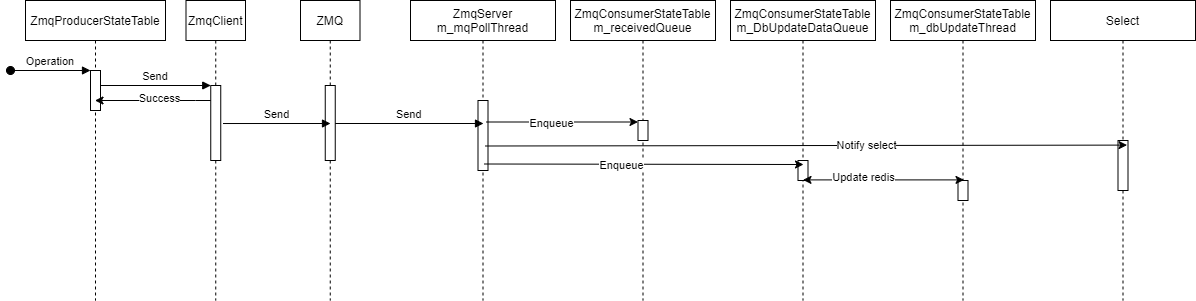

The diagram above was exported from draw.io. Its source (the exported page's mxGraphModel, read from the mxfile embedded in the PNG):
<mxGraphModel dx="2009" dy="545" grid="1" gridSize="10" guides="1" tooltips="1" connect="1" arrows="1" fold="1" page="1" pageScale="1" pageWidth="850" pageHeight="1100" math="0" shadow="0">
  <root>
    <mxCell id="0" />
    <mxCell id="1" parent="0" />
    <mxCell id="3nuBFxr9cyL0pnOWT2aG-1" value="ZmqProducerStateTable" style="shape=umlLifeline;perimeter=lifelinePerimeter;container=1;collapsible=0;recursiveResize=0;rounded=0;shadow=0;strokeWidth=1;" parent="1" vertex="1">
      <mxGeometry x="-25" y="80" width="140" height="300" as="geometry" />
    </mxCell>
    <mxCell id="3nuBFxr9cyL0pnOWT2aG-2" value="" style="points=[];perimeter=orthogonalPerimeter;rounded=0;shadow=0;strokeWidth=1;" parent="3nuBFxr9cyL0pnOWT2aG-1" vertex="1">
      <mxGeometry x="65" y="70" width="10" height="40" as="geometry" />
    </mxCell>
    <mxCell id="3nuBFxr9cyL0pnOWT2aG-3" value="Operation" style="verticalAlign=bottom;startArrow=oval;endArrow=block;startSize=8;shadow=0;strokeWidth=1;" parent="3nuBFxr9cyL0pnOWT2aG-1" target="3nuBFxr9cyL0pnOWT2aG-2" edge="1">
      <mxGeometry relative="1" as="geometry">
        <mxPoint x="-15" y="70" as="sourcePoint" />
      </mxGeometry>
    </mxCell>
    <mxCell id="3nuBFxr9cyL0pnOWT2aG-5" value="ZmqClient" style="shape=umlLifeline;perimeter=lifelinePerimeter;container=1;collapsible=0;recursiveResize=0;rounded=0;shadow=0;strokeWidth=1;" parent="1" vertex="1">
      <mxGeometry x="135.5" y="80" width="59.5" height="300" as="geometry" />
    </mxCell>
    <mxCell id="3nuBFxr9cyL0pnOWT2aG-6" value="" style="points=[];perimeter=orthogonalPerimeter;rounded=0;shadow=0;strokeWidth=1;" parent="3nuBFxr9cyL0pnOWT2aG-5" vertex="1">
      <mxGeometry x="24.75" y="85" width="10" height="75" as="geometry" />
    </mxCell>
    <mxCell id="3nuBFxr9cyL0pnOWT2aG-8" value="Send" style="verticalAlign=bottom;endArrow=block;entryX=0;entryY=0;shadow=0;strokeWidth=1;" parent="1" source="3nuBFxr9cyL0pnOWT2aG-2" target="3nuBFxr9cyL0pnOWT2aG-6" edge="1">
      <mxGeometry relative="1" as="geometry">
        <mxPoint x="130" y="160" as="sourcePoint" />
      </mxGeometry>
    </mxCell>
    <mxCell id="zrFONpdG2O45QaD3OycP-1" value="ZmqServer&#10;m_mqPollThread" style="shape=umlLifeline;perimeter=lifelinePerimeter;container=1;collapsible=0;recursiveResize=0;rounded=0;shadow=0;strokeWidth=1;" parent="1" vertex="1">
      <mxGeometry x="360" y="80" width="145" height="300" as="geometry" />
    </mxCell>
    <mxCell id="zrFONpdG2O45QaD3OycP-2" value="" style="points=[];perimeter=orthogonalPerimeter;rounded=0;shadow=0;strokeWidth=1;" parent="zrFONpdG2O45QaD3OycP-1" vertex="1">
      <mxGeometry x="67.5" y="100" width="10" height="70" as="geometry" />
    </mxCell>
    <mxCell id="zrFONpdG2O45QaD3OycP-5" value="" style="endArrow=classic;html=1;rounded=0;" parent="1" source="3nuBFxr9cyL0pnOWT2aG-6" target="3nuBFxr9cyL0pnOWT2aG-1" edge="1">
      <mxGeometry width="50" height="50" relative="1" as="geometry">
        <mxPoint x="255" y="320" as="sourcePoint" />
        <mxPoint x="315" y="270" as="targetPoint" />
        <Array as="points">
          <mxPoint x="145" y="180" />
        </Array>
      </mxGeometry>
    </mxCell>
    <mxCell id="zrFONpdG2O45QaD3OycP-6" value="Success" style="edgeLabel;html=1;align=center;verticalAlign=middle;resizable=0;points=[];" parent="zrFONpdG2O45QaD3OycP-5" vertex="1" connectable="0">
      <mxGeometry x="-0.0817" y="-3" relative="1" as="geometry">
        <mxPoint x="1" as="offset" />
      </mxGeometry>
    </mxCell>
    <mxCell id="zrFONpdG2O45QaD3OycP-8" value="ZmqConsumerStateTable&#10;m_receivedQueue" style="shape=umlLifeline;perimeter=lifelinePerimeter;container=1;collapsible=0;recursiveResize=0;rounded=0;shadow=0;strokeWidth=1;" parent="1" vertex="1">
      <mxGeometry x="520" y="80" width="145" height="300" as="geometry" />
    </mxCell>
    <mxCell id="zrFONpdG2O45QaD3OycP-9" value="" style="points=[];perimeter=orthogonalPerimeter;rounded=0;shadow=0;strokeWidth=1;" parent="zrFONpdG2O45QaD3OycP-8" vertex="1">
      <mxGeometry x="67.5" y="120" width="10" height="20" as="geometry" />
    </mxCell>
    <mxCell id="zrFONpdG2O45QaD3OycP-10" value="ZmqConsumerStateTable&#10;m_DbUpdateDataQueue" style="shape=umlLifeline;perimeter=lifelinePerimeter;container=1;collapsible=0;recursiveResize=0;rounded=0;shadow=0;strokeWidth=1;" parent="1" vertex="1">
      <mxGeometry x="680" y="80" width="145" height="300" as="geometry" />
    </mxCell>
    <mxCell id="zrFONpdG2O45QaD3OycP-11" value="" style="points=[];perimeter=orthogonalPerimeter;rounded=0;shadow=0;strokeWidth=1;" parent="zrFONpdG2O45QaD3OycP-10" vertex="1">
      <mxGeometry x="67.5" y="160" width="10" height="20" as="geometry" />
    </mxCell>
    <mxCell id="zrFONpdG2O45QaD3OycP-12" value="ZmqConsumerStateTable&#10;m_dbUpdateThread" style="shape=umlLifeline;perimeter=lifelinePerimeter;container=1;collapsible=0;recursiveResize=0;rounded=0;shadow=0;strokeWidth=1;" parent="1" vertex="1">
      <mxGeometry x="840" y="80" width="145" height="300" as="geometry" />
    </mxCell>
    <mxCell id="zrFONpdG2O45QaD3OycP-13" value="" style="points=[];perimeter=orthogonalPerimeter;rounded=0;shadow=0;strokeWidth=1;" parent="zrFONpdG2O45QaD3OycP-12" vertex="1">
      <mxGeometry x="67.5" y="180" width="10" height="20" as="geometry" />
    </mxCell>
    <mxCell id="zrFONpdG2O45QaD3OycP-14" value="Select" style="shape=umlLifeline;perimeter=lifelinePerimeter;container=1;collapsible=0;recursiveResize=0;rounded=0;shadow=0;strokeWidth=1;" parent="1" vertex="1">
      <mxGeometry x="1000" y="80" width="145" height="300" as="geometry" />
    </mxCell>
    <mxCell id="zrFONpdG2O45QaD3OycP-15" value="" style="points=[];perimeter=orthogonalPerimeter;rounded=0;shadow=0;strokeWidth=1;" parent="zrFONpdG2O45QaD3OycP-14" vertex="1">
      <mxGeometry x="67.5" y="140" width="10" height="50" as="geometry" />
    </mxCell>
    <mxCell id="zrFONpdG2O45QaD3OycP-16" value="" style="endArrow=classic;html=1;rounded=0;exitX=0.521;exitY=0.405;exitDx=0;exitDy=0;exitPerimeter=0;" parent="1" source="zrFONpdG2O45QaD3OycP-1" target="zrFONpdG2O45QaD3OycP-9" edge="1">
      <mxGeometry width="50" height="50" relative="1" as="geometry">
        <mxPoint x="470" y="490" as="sourcePoint" />
        <mxPoint x="520" y="440" as="targetPoint" />
      </mxGeometry>
    </mxCell>
    <mxCell id="zrFONpdG2O45QaD3OycP-17" value="Enqueue" style="edgeLabel;html=1;align=center;verticalAlign=middle;resizable=0;points=[];" parent="zrFONpdG2O45QaD3OycP-16" vertex="1" connectable="0">
      <mxGeometry x="-0.1451" y="-1" relative="1" as="geometry">
        <mxPoint as="offset" />
      </mxGeometry>
    </mxCell>
    <mxCell id="zrFONpdG2O45QaD3OycP-18" value="" style="endArrow=classic;html=1;rounded=0;exitX=0.507;exitY=0.545;exitDx=0;exitDy=0;exitPerimeter=0;" parent="1" source="zrFONpdG2O45QaD3OycP-1" edge="1">
      <mxGeometry width="50" height="50" relative="1" as="geometry">
        <mxPoint x="445.5450000000001" y="211.5" as="sourcePoint" />
        <mxPoint x="753" y="244" as="targetPoint" />
      </mxGeometry>
    </mxCell>
    <mxCell id="zrFONpdG2O45QaD3OycP-19" value="Enqueue" style="edgeLabel;html=1;align=center;verticalAlign=middle;resizable=0;points=[];" parent="zrFONpdG2O45QaD3OycP-18" vertex="1" connectable="0">
      <mxGeometry x="-0.1451" y="-1" relative="1" as="geometry">
        <mxPoint as="offset" />
      </mxGeometry>
    </mxCell>
    <mxCell id="zrFONpdG2O45QaD3OycP-20" value="" style="endArrow=classic;startArrow=classic;html=1;rounded=0;exitX=0.5;exitY=0.598;exitDx=0;exitDy=0;exitPerimeter=0;entryX=0.507;entryY=0.598;entryDx=0;entryDy=0;entryPerimeter=0;" parent="1" source="zrFONpdG2O45QaD3OycP-10" target="zrFONpdG2O45QaD3OycP-12" edge="1">
      <mxGeometry width="50" height="50" relative="1" as="geometry">
        <mxPoint x="810" y="270" as="sourcePoint" />
        <mxPoint x="913" y="246" as="targetPoint" />
        <Array as="points" />
      </mxGeometry>
    </mxCell>
    <mxCell id="zrFONpdG2O45QaD3OycP-21" value="Update redis" style="edgeLabel;html=1;align=center;verticalAlign=middle;resizable=0;points=[];" parent="zrFONpdG2O45QaD3OycP-20" vertex="1" connectable="0">
      <mxGeometry x="-0.2534" y="3" relative="1" as="geometry">
        <mxPoint as="offset" />
      </mxGeometry>
    </mxCell>
    <mxCell id="zrFONpdG2O45QaD3OycP-22" value="" style="endArrow=classic;html=1;rounded=0;exitX=0.514;exitY=0.485;exitDx=0;exitDy=0;exitPerimeter=0;entryX=0.528;entryY=0.482;entryDx=0;entryDy=0;entryPerimeter=0;" parent="1" source="zrFONpdG2O45QaD3OycP-1" target="zrFONpdG2O45QaD3OycP-14" edge="1">
      <mxGeometry width="50" height="50" relative="1" as="geometry">
        <mxPoint x="490" y="360" as="sourcePoint" />
        <mxPoint x="540" y="310" as="targetPoint" />
      </mxGeometry>
    </mxCell>
    <mxCell id="zrFONpdG2O45QaD3OycP-23" value="Notify select" style="edgeLabel;html=1;align=center;verticalAlign=middle;resizable=0;points=[];" parent="zrFONpdG2O45QaD3OycP-22" vertex="1" connectable="0">
      <mxGeometry x="0.1868" relative="1" as="geometry">
        <mxPoint as="offset" />
      </mxGeometry>
    </mxCell>
    <mxCell id="5FwXij8GuegyG9tMClVg-1" value="ZMQ" style="shape=umlLifeline;perimeter=lifelinePerimeter;container=1;collapsible=0;recursiveResize=0;rounded=0;shadow=0;strokeWidth=1;" vertex="1" parent="1">
      <mxGeometry x="250" y="80" width="59.5" height="300" as="geometry" />
    </mxCell>
    <mxCell id="5FwXij8GuegyG9tMClVg-2" value="" style="points=[];perimeter=orthogonalPerimeter;rounded=0;shadow=0;strokeWidth=1;" vertex="1" parent="5FwXij8GuegyG9tMClVg-1">
      <mxGeometry x="24.75" y="85" width="10" height="75" as="geometry" />
    </mxCell>
    <mxCell id="5FwXij8GuegyG9tMClVg-3" value="Send" style="verticalAlign=bottom;endArrow=block;shadow=0;strokeWidth=1;exitX=1.225;exitY=0.507;exitDx=0;exitDy=0;exitPerimeter=0;" edge="1" parent="1" source="3nuBFxr9cyL0pnOWT2aG-6">
      <mxGeometry relative="1" as="geometry">
        <mxPoint x="170" y="200" as="sourcePoint" />
        <mxPoint x="280" y="203" as="targetPoint" />
      </mxGeometry>
    </mxCell>
    <mxCell id="5FwXij8GuegyG9tMClVg-5" value="Send" style="verticalAlign=bottom;endArrow=block;shadow=0;strokeWidth=1;" edge="1" parent="1" source="5FwXij8GuegyG9tMClVg-2">
      <mxGeometry relative="1" as="geometry">
        <mxPoint x="290" y="203" as="sourcePoint" />
        <mxPoint x="433" y="203" as="targetPoint" />
      </mxGeometry>
    </mxCell>
  </root>
</mxGraphModel>